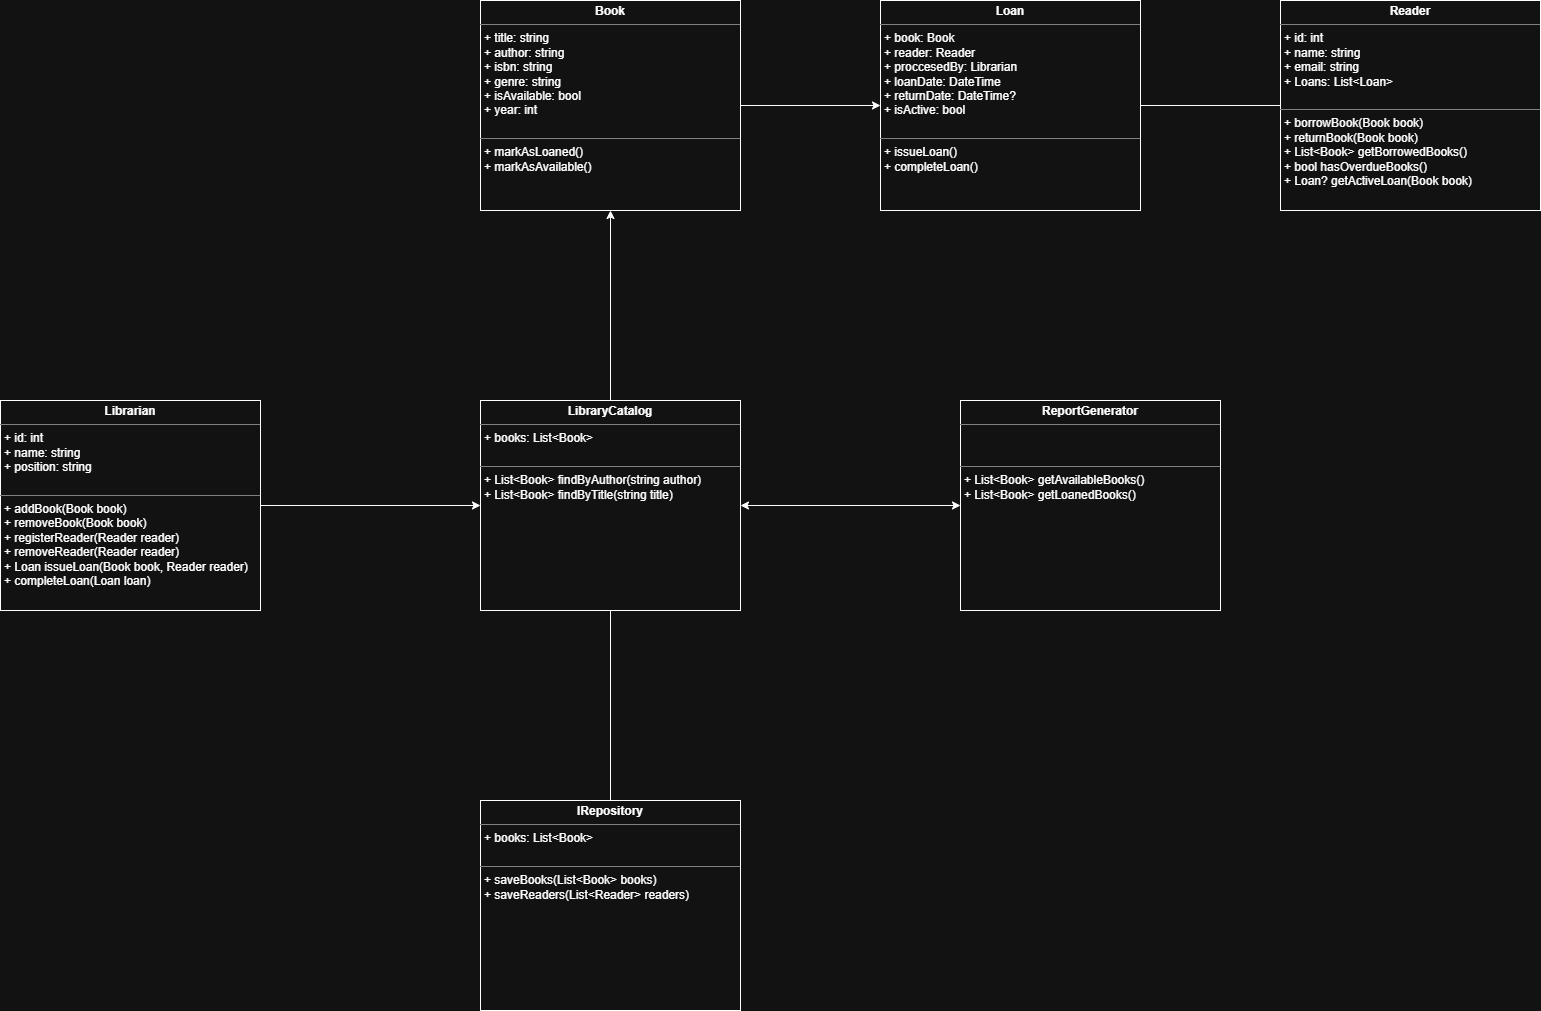

The diagram above was exported from draw.io. Its source (the exported page's mxGraphModel, read from the mxfile embedded in the PNG):
<mxGraphModel dx="1393" dy="2250" grid="1" gridSize="10" guides="1" tooltips="1" connect="1" arrows="1" fold="1" page="1" pageScale="1" pageWidth="827" pageHeight="1169" math="0" shadow="0">
  <root>
    <mxCell id="0" />
    <mxCell id="1" parent="0" />
    <mxCell id="g1wjJskjb3KQJSzFXp40-14" parent="1" style="verticalAlign=top;align=left;overflow=fill;html=1;whiteSpace=wrap;" value="&lt;p style=&quot;margin:0px;margin-top:4px;text-align:center;&quot;&gt;&lt;b&gt;Reader&lt;/b&gt;&lt;/p&gt;&lt;hr size=&quot;1&quot; style=&quot;border-style:solid;&quot;&gt;&lt;p style=&quot;margin:0px;margin-left:4px;&quot;&gt;+ id: int&lt;/p&gt;&lt;p style=&quot;margin:0px;margin-left:4px;&quot;&gt;&lt;span style=&quot;background-color: transparent; color: light-dark(rgb(0, 0, 0), rgb(255, 255, 255));&quot;&gt;+ name: string&lt;/span&gt;&lt;/p&gt;&lt;p style=&quot;margin:0px;margin-left:4px;&quot;&gt;+ email: string&lt;/p&gt;&lt;p style=&quot;margin:0px;margin-left:4px;&quot;&gt;+ Loans: List&amp;lt;Loan&amp;gt;&lt;/p&gt;&lt;p style=&quot;margin:0px;margin-left:4px;&quot;&gt;&lt;br&gt;&lt;/p&gt;&lt;hr size=&quot;1&quot; style=&quot;border-style:solid;&quot;&gt;&lt;p style=&quot;margin:0px;margin-left:4px;&quot;&gt;+ borrowBook(Book book)&lt;/p&gt;&lt;p style=&quot;margin:0px;margin-left:4px;&quot;&gt;+ returnBook(Book book)&lt;/p&gt;&lt;p style=&quot;margin:0px;margin-left:4px;&quot;&gt;+ List&amp;lt;Book&amp;gt; getBorrowedBooks()&lt;/p&gt;&lt;p style=&quot;margin:0px;margin-left:4px;&quot;&gt;+ bool hasOverdueBooks()&lt;/p&gt;&lt;p style=&quot;margin:0px;margin-left:4px;&quot;&gt;+ Loan? getActiveLoan(Book book)&lt;/p&gt;" vertex="1">
      <mxGeometry height="210" width="260" x="2160" y="-1130" as="geometry" />
    </mxCell>
    <mxCell id="emTu31D6fG9mkl128RpC-15" edge="1" parent="1" source="g1wjJskjb3KQJSzFXp40-18" style="edgeStyle=orthogonalEdgeStyle;rounded=0;orthogonalLoop=1;jettySize=auto;html=1;exitX=1;exitY=0.5;exitDx=0;exitDy=0;entryX=0;entryY=0.5;entryDx=0;entryDy=0;" target="emTu31D6fG9mkl128RpC-2">
      <mxGeometry relative="1" as="geometry" />
    </mxCell>
    <mxCell id="g1wjJskjb3KQJSzFXp40-18" parent="1" style="verticalAlign=top;align=left;overflow=fill;html=1;whiteSpace=wrap;" value="&lt;p style=&quot;margin:0px;margin-top:4px;text-align:center;&quot;&gt;&lt;b&gt;Book&lt;/b&gt;&lt;/p&gt;&lt;hr size=&quot;1&quot; style=&quot;border-style:solid;&quot;&gt;&lt;p style=&quot;margin:0px;margin-left:4px;&quot;&gt;+ title: string&lt;/p&gt;&lt;p style=&quot;margin:0px;margin-left:4px;&quot;&gt;+ author: string&lt;/p&gt;&lt;p style=&quot;margin:0px;margin-left:4px;&quot;&gt;+ isbn: string&lt;/p&gt;&lt;p style=&quot;margin:0px;margin-left:4px;&quot;&gt;+ genre: string&lt;/p&gt;&lt;p style=&quot;margin:0px;margin-left:4px;&quot;&gt;+ isAvailable: bool&lt;/p&gt;&lt;p style=&quot;margin:0px;margin-left:4px;&quot;&gt;+ year: int&lt;/p&gt;&lt;p style=&quot;margin:0px;margin-left:4px;&quot;&gt;&lt;br&gt;&lt;/p&gt;&lt;hr size=&quot;1&quot; style=&quot;border-style:solid;&quot;&gt;&lt;p style=&quot;margin:0px;margin-left:4px;&quot;&gt;+ markAsLoaned()&lt;/p&gt;&lt;p style=&quot;margin:0px;margin-left:4px;&quot;&gt;+ markAsAvailable()&lt;/p&gt;" vertex="1">
      <mxGeometry height="210" width="260" x="1360" y="-1130" as="geometry" />
    </mxCell>
    <mxCell id="emTu31D6fG9mkl128RpC-11" edge="1" parent="1" source="emTu31D6fG9mkl128RpC-1" style="edgeStyle=orthogonalEdgeStyle;rounded=0;orthogonalLoop=1;jettySize=auto;html=1;exitX=1;exitY=0.5;exitDx=0;exitDy=0;entryX=0;entryY=0.5;entryDx=0;entryDy=0;" target="emTu31D6fG9mkl128RpC-8">
      <mxGeometry relative="1" as="geometry" />
    </mxCell>
    <mxCell id="emTu31D6fG9mkl128RpC-1" parent="1" style="verticalAlign=top;align=left;overflow=fill;html=1;whiteSpace=wrap;" value="&lt;p style=&quot;margin:0px;margin-top:4px;text-align:center;&quot;&gt;&lt;b&gt;Librarian&lt;/b&gt;&lt;/p&gt;&lt;hr size=&quot;1&quot; style=&quot;border-style:solid;&quot;&gt;&lt;p style=&quot;margin:0px;margin-left:4px;&quot;&gt;+ id: int&lt;/p&gt;&lt;p style=&quot;margin:0px;margin-left:4px;&quot;&gt;&lt;span style=&quot;background-color: transparent; color: light-dark(rgb(0, 0, 0), rgb(255, 255, 255));&quot;&gt;+ name: string&lt;/span&gt;&lt;/p&gt;&lt;p style=&quot;margin:0px;margin-left:4px;&quot;&gt;+ position: string&lt;/p&gt;&lt;p style=&quot;margin:0px;margin-left:4px;&quot;&gt;&lt;br&gt;&lt;/p&gt;&lt;hr size=&quot;1&quot; style=&quot;border-style:solid;&quot;&gt;&lt;p style=&quot;margin:0px;margin-left:4px;&quot;&gt;+ addBook(Book book)&lt;/p&gt;&lt;p style=&quot;margin:0px;margin-left:4px;&quot;&gt;+ removeBook(Book book)&lt;/p&gt;&lt;p style=&quot;margin:0px;margin-left:4px;&quot;&gt;+ registerReader(Reader reader)&lt;/p&gt;&lt;p style=&quot;margin:0px;margin-left:4px;&quot;&gt;+ removeReader(Reader reader)&lt;/p&gt;&lt;p style=&quot;margin:0px;margin-left:4px;&quot;&gt;+ Loan issueLoan(Book book, Reader reader)&lt;/p&gt;&lt;p style=&quot;margin:0px;margin-left:4px;&quot;&gt;+ completeLoan(Loan loan)&lt;/p&gt;" vertex="1">
      <mxGeometry height="210" width="260" x="880" y="-730" as="geometry" />
    </mxCell>
    <mxCell id="emTu31D6fG9mkl128RpC-16" edge="1" parent="1" source="emTu31D6fG9mkl128RpC-2" style="edgeStyle=orthogonalEdgeStyle;rounded=0;orthogonalLoop=1;jettySize=auto;html=1;exitX=1;exitY=0.5;exitDx=0;exitDy=0;entryX=0;entryY=0.5;entryDx=0;entryDy=0;endArrow=none;endFill=0;" target="g1wjJskjb3KQJSzFXp40-14">
      <mxGeometry relative="1" as="geometry" />
    </mxCell>
    <mxCell id="emTu31D6fG9mkl128RpC-2" parent="1" style="verticalAlign=top;align=left;overflow=fill;html=1;whiteSpace=wrap;" value="&lt;p style=&quot;margin:0px;margin-top:4px;text-align:center;&quot;&gt;&lt;b&gt;Loan&lt;/b&gt;&lt;/p&gt;&lt;hr size=&quot;1&quot; style=&quot;border-style:solid;&quot;&gt;&lt;p style=&quot;margin:0px;margin-left:4px;&quot;&gt;+ book: Book&lt;/p&gt;&lt;p style=&quot;margin:0px;margin-left:4px;&quot;&gt;+ reader: Reader&lt;/p&gt;&lt;p style=&quot;margin:0px;margin-left:4px;&quot;&gt;+ proccesedBy: Librarian&lt;/p&gt;&lt;p style=&quot;margin:0px;margin-left:4px;&quot;&gt;+ loanDate: DateTime&lt;/p&gt;&lt;p style=&quot;margin:0px;margin-left:4px;&quot;&gt;+ returnDate: DateTime?&lt;/p&gt;&lt;p style=&quot;margin:0px;margin-left:4px;&quot;&gt;+ isActive: bool&lt;/p&gt;&lt;p style=&quot;margin:0px;margin-left:4px;&quot;&gt;&lt;br&gt;&lt;/p&gt;&lt;hr size=&quot;1&quot; style=&quot;border-style:solid;&quot;&gt;&lt;p style=&quot;margin:0px;margin-left:4px;&quot;&gt;+ issueLoan()&lt;br&gt;&lt;/p&gt;&lt;p style=&quot;margin:0px;margin-left:4px;&quot;&gt;+ completeLoan()&lt;/p&gt;" vertex="1">
      <mxGeometry height="210" width="260" x="1760" y="-1130" as="geometry" />
    </mxCell>
    <mxCell id="emTu31D6fG9mkl128RpC-13" edge="1" parent="1" source="emTu31D6fG9mkl128RpC-8" style="edgeStyle=orthogonalEdgeStyle;rounded=0;orthogonalLoop=1;jettySize=auto;html=1;exitX=1;exitY=0.5;exitDx=0;exitDy=0;entryX=0;entryY=0.5;entryDx=0;entryDy=0;startArrow=classic;startFill=1;" target="emTu31D6fG9mkl128RpC-10">
      <mxGeometry relative="1" as="geometry" />
    </mxCell>
    <mxCell id="emTu31D6fG9mkl128RpC-14" edge="1" parent="1" source="emTu31D6fG9mkl128RpC-8" style="edgeStyle=orthogonalEdgeStyle;rounded=0;orthogonalLoop=1;jettySize=auto;html=1;exitX=0.5;exitY=0;exitDx=0;exitDy=0;" target="g1wjJskjb3KQJSzFXp40-18">
      <mxGeometry relative="1" as="geometry" />
    </mxCell>
    <mxCell id="emTu31D6fG9mkl128RpC-8" parent="1" style="verticalAlign=top;align=left;overflow=fill;html=1;whiteSpace=wrap;" value="&lt;p style=&quot;margin:0px;margin-top:4px;text-align:center;&quot;&gt;&lt;b&gt;LibraryCatalog&lt;/b&gt;&lt;/p&gt;&lt;hr size=&quot;1&quot; style=&quot;border-style:solid;&quot;&gt;&lt;p style=&quot;margin:0px;margin-left:4px;&quot;&gt;+ books: List&amp;lt;Book&amp;gt;&lt;/p&gt;&lt;p style=&quot;margin:0px;margin-left:4px;&quot;&gt;&lt;br&gt;&lt;/p&gt;&lt;hr size=&quot;1&quot; style=&quot;border-style:solid;&quot;&gt;&lt;p style=&quot;margin:0px;margin-left:4px;&quot;&gt;+ List&amp;lt;Book&amp;gt; findByAuthor(string author)&lt;br&gt;&lt;/p&gt;&lt;p style=&quot;margin:0px;margin-left:4px;&quot;&gt;+ List&amp;lt;Book&amp;gt; findByTitle(string title)&lt;/p&gt;" vertex="1">
      <mxGeometry height="210" width="260" x="1360" y="-730" as="geometry" />
    </mxCell>
    <mxCell id="emTu31D6fG9mkl128RpC-12" edge="1" parent="1" source="emTu31D6fG9mkl128RpC-9" style="edgeStyle=orthogonalEdgeStyle;rounded=0;orthogonalLoop=1;jettySize=auto;html=1;exitX=0.5;exitY=0;exitDx=0;exitDy=0;entryX=0.5;entryY=1;entryDx=0;entryDy=0;endArrow=none;endFill=0;" target="emTu31D6fG9mkl128RpC-8">
      <mxGeometry relative="1" as="geometry" />
    </mxCell>
    <mxCell id="emTu31D6fG9mkl128RpC-9" parent="1" style="verticalAlign=top;align=left;overflow=fill;html=1;whiteSpace=wrap;" value="&lt;p style=&quot;margin:0px;margin-top:4px;text-align:center;&quot;&gt;&lt;b&gt;IRepository&lt;/b&gt;&lt;/p&gt;&lt;hr size=&quot;1&quot; style=&quot;border-style:solid;&quot;&gt;&lt;p style=&quot;margin:0px;margin-left:4px;&quot;&gt;+ books: List&amp;lt;Book&amp;gt;&lt;/p&gt;&lt;p style=&quot;margin:0px;margin-left:4px;&quot;&gt;&lt;br&gt;&lt;/p&gt;&lt;hr size=&quot;1&quot; style=&quot;border-style:solid;&quot;&gt;&lt;p style=&quot;margin:0px;margin-left:4px;&quot;&gt;+ saveBooks(List&amp;lt;Book&amp;gt; books)&lt;br&gt;&lt;/p&gt;&lt;p style=&quot;margin:0px;margin-left:4px;&quot;&gt;+ saveReaders(List&amp;lt;Reader&amp;gt; readers)&lt;/p&gt;" vertex="1">
      <mxGeometry height="210" width="260" x="1360" y="-330" as="geometry" />
    </mxCell>
    <mxCell id="emTu31D6fG9mkl128RpC-10" parent="1" style="verticalAlign=top;align=left;overflow=fill;html=1;whiteSpace=wrap;" value="&lt;p style=&quot;margin:0px;margin-top:4px;text-align:center;&quot;&gt;&lt;b&gt;ReportGenerator&lt;/b&gt;&lt;/p&gt;&lt;hr size=&quot;1&quot; style=&quot;border-style:solid;&quot;&gt;&lt;p style=&quot;margin:0px;margin-left:4px;&quot;&gt;&lt;br&gt;&lt;/p&gt;&lt;p style=&quot;margin:0px;margin-left:4px;&quot;&gt;&lt;br&gt;&lt;/p&gt;&lt;hr size=&quot;1&quot; style=&quot;border-style:solid;&quot;&gt;&lt;p style=&quot;margin:0px;margin-left:4px;&quot;&gt;+ List&amp;lt;Book&amp;gt; getAvailableBooks()&lt;br&gt;&lt;/p&gt;&lt;p style=&quot;margin:0px;margin-left:4px;&quot;&gt;+ List&amp;lt;Book&amp;gt; getLoanedBooks()&lt;/p&gt;" vertex="1">
      <mxGeometry height="210" width="260" x="1840" y="-730" as="geometry" />
    </mxCell>
  </root>
</mxGraphModel>